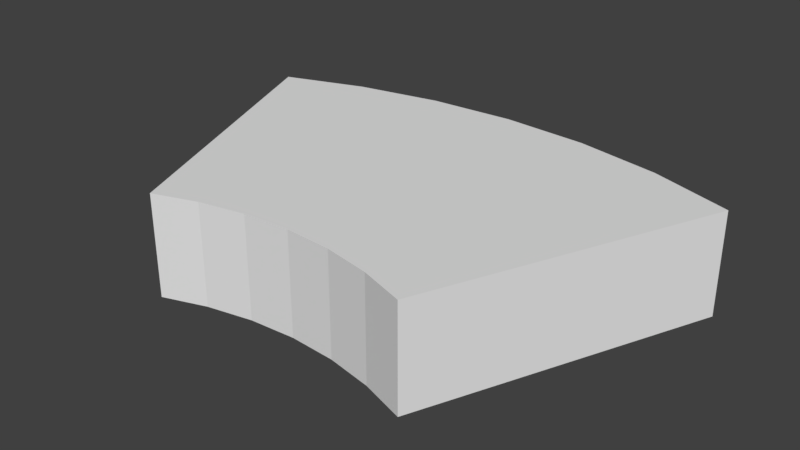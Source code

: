 # Source: DuelPad.blend  (saved by Blender 2.79.0; exported with 4.5.12 LTS)
import bpy
from mathutils import Matrix  # noqa: F401  (used for matrix-valued properties, if any)

bpy.ops.wm.read_factory_settings(use_empty=True)
scene = bpy.context.scene
scene.name = 'Scene'

# ---- collections
col_collection_1 = bpy.data.collections.new('Collection 1'); scene.collection.children.link(col_collection_1)

# ---- materials (node trees are filled in below, after node groups)
mat_padcolor = bpy.data.materials.new('PadColor')
mat_padcolor.alpha_threshold = 0.0
mat_padcolor.use_transparent_shadow = False
mat_padcolor.roughness = 0.5

# ---- material node trees

# ---- world
world_world = bpy.data.worlds.new('World'); scene.world = world_world
world_world.color = (0.05088, 0.05088, 0.05088)
world_world.use_sun_shadow = False
world_world.sun_shadow_jitter_overblur = 0.0
world_world.cycles.sampling_method = 'MANUAL'

# ---- meshes
me_duelpadsidemesh = bpy.data.meshes.new('DuelPadSideMesh')
me_duelpadsidemesh.from_pydata([(-4.975, 12.01, -1.0), (-4.975, 12.01, 0.9999), (-3.365, 12.56, -1.0), (-3.365, 12.56, 0.9999), (-1.697, 12.89, -1.0), (-1.697, 12.89, 0.9999), (-2.679, 6.467, -1.0), (-2.679, 6.467, 1.0), (-1.812, 6.761, -1.0), (-1.812, 6.761, 1.0), (-0.9137, 6.94, -1.0), (-0.9137, 6.94, 0.9999), (2.91e-11, 7.0, -1.0), (-2.547e-11, 7.0, 0.9999), (2.91e-11, 13.0, -1.0), (-2.91e-11, 13.0, 0.9999), (1.697, 12.89, -1.0), (1.697, 12.89, 0.9999), (3.365, 12.56, -1.0), (3.365, 12.56, 0.9999), (4.975, 12.01, -1.0), (4.975, 12.01, 0.9999), (0.9137, 6.94, -1.0), (0.9137, 6.94, 0.9999), (1.812, 6.761, -1.0), (1.812, 6.761, 1.0), (2.679, 6.467, -1.0), (2.679, 6.467, 1.0)], [], [(0, 1, 3, 2), (2, 3, 5, 4), (4, 5, 15, 14), (6, 8, 9, 7), (8, 10, 11, 9), (10, 12, 13, 11), (14, 12, 10, 4), (4, 10, 8, 2), (2, 8, 6, 0), (1, 0, 6, 7), (14, 15, 17, 16), (16, 17, 19, 18), (18, 19, 21, 20), (12, 22, 23, 13), (22, 24, 25, 23), (24, 26, 27, 25), (20, 26, 24, 18), (18, 24, 22, 16), (16, 22, 12, 14), (20, 21, 27, 26)])
me_duelpadsidemesh.materials.append(mat_padcolor)
me_duelpadsidemesh.use_remesh_preserve_volume = False
me_duelpadsidemesh.use_remesh_preserve_attributes = False
me_duelpadsidemesh.use_mirror_vertex_groups = False
me_duelpadsidemesh.update()
me_duelpadtopmesh = bpy.data.meshes.new('DuelPadTopMesh')
me_duelpadtopmesh.from_pydata([(-4.975, 12.01, 0.9999), (-3.365, 12.56, 0.9999), (-1.697, 12.89, 0.9999), (-2.91e-11, 13.0, 0.9999), (-2.679, 6.467, 1.0), (-1.812, 6.761, 1.0), (-0.9137, 6.94, 0.9999), (-2.547e-11, 7.0, 0.9999), (1.697, 12.89, 0.9999), (3.365, 12.56, 0.9999), (4.975, 12.01, 0.9999), (0.9137, 6.94, 0.9999), (1.812, 6.761, 1.0), (2.679, 6.467, 1.0)], [], [(0, 4, 5, 1), (1, 5, 6, 2), (2, 6, 7, 3), (3, 7, 11, 8), (8, 11, 12, 9), (9, 12, 13, 10)])
me_duelpadtopmesh.materials.append(mat_padcolor)
me_duelpadtopmesh.use_remesh_preserve_volume = False
me_duelpadtopmesh.use_remesh_preserve_attributes = False
me_duelpadtopmesh.use_mirror_vertex_groups = False
me_duelpadtopmesh.update()

# ---- objects
ob_duelpadside = bpy.data.objects.new('DuelPadSide', me_duelpadsidemesh)
ob_duelpadtop = bpy.data.objects.new('DuelPadTop', me_duelpadtopmesh)

# ---- transforms, parenting, visibility, modifiers, constraints
ob_duelpadside.location = (0.0, 0.0, 0.0)
ob_duelpadside.lineart.crease_threshold = 0.0
ob_duelpadtop.location = (0.0, 0.0, 0.0)
ob_duelpadtop.lineart.crease_threshold = 0.0

# ---- collection membership
col_collection_1.objects.link(ob_duelpadside)
col_collection_1.objects.link(ob_duelpadtop)

# ---- scene / render settings (as saved in the file)
scene.frame_start = 1; scene.frame_end = 250; scene.frame_set(1)
scene.render.engine = 'BLENDER_EEVEE_NEXT'
scene.render.resolution_percentage = 50
scene.render.dither_intensity = 0.0
scene.cycles.use_denoising = False
scene.cycles.samples = 128
scene.cycles.sampling_pattern = 'TABULATED_SOBOL'
scene.cycles.use_adaptive_sampling = False
scene.cycles.use_light_tree = False
scene.cycles.blur_glossy = 0.0
scene.cycles.sample_clamp_indirect = 0.0
scene.view_settings.view_transform = 'Standard'
bpy.context.view_layer.update()

# ---- added for rendering (the .blend has no active camera and no usable light): camera, sun
cam_auto = bpy.data.cameras.new('AutoCamera')
cam_auto.lens = 50.0
cam_auto.sensor_width = 36.0
cam_auto.clip_end = 1000.0
ob_auto_camera = bpy.data.objects.new('AutoCamera', cam_auto)
scene.collection.objects.link(ob_auto_camera)
ob_auto_camera.location = (11.1671, -3.66698, 8.93364)
ob_auto_camera.rotation_euler = (1.09748, -7.21219e-08, 0.694738)
scene.camera = ob_auto_camera
light_auto_sun = bpy.data.lights.new('AutoSun', 'SUN')
light_auto_sun.energy = 3.0
light_auto_sun.angle = 0.0523599
ob_auto_sun = bpy.data.objects.new('AutoSun', light_auto_sun)
scene.collection.objects.link(ob_auto_sun)
ob_auto_sun.rotation_euler = (0.872665, 0.174533, 0.523599)
bpy.context.view_layer.update()

